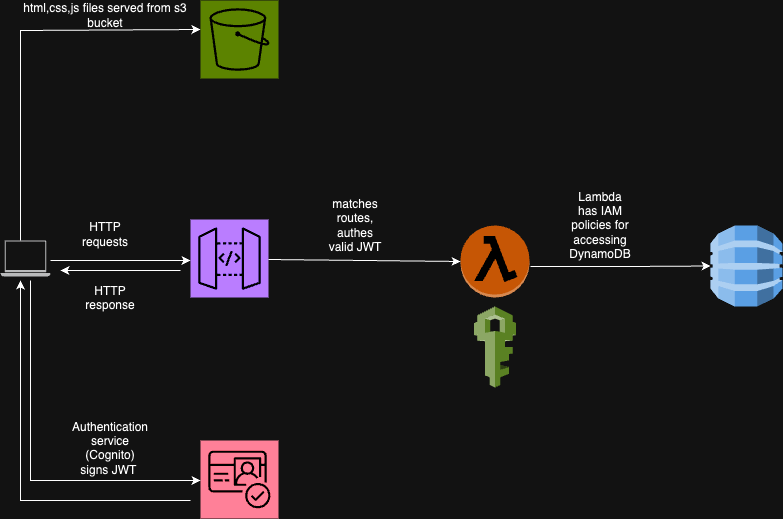

The diagram above was exported from draw.io. Its source (the exported page's mxGraphModel, read from the mxfile embedded in the PNG):
<mxGraphModel dx="1130" dy="1895" grid="1" gridSize="10" guides="1" tooltips="1" connect="1" arrows="1" fold="1" page="1" pageScale="1" pageWidth="850" pageHeight="1100" math="0" shadow="0">
  <root>
    <mxCell id="0" />
    <mxCell id="1" parent="0" />
    <mxCell id="IwDkLJ28mmgLb4watsOf-17" value="" style="outlineConnect=0;dashed=0;verticalLabelPosition=bottom;verticalAlign=top;align=center;html=1;shape=mxgraph.aws3.lambda_function;fillColor=#F58534;gradientColor=none;" vertex="1" parent="1">
      <mxGeometry x="500" y="205" width="69" height="72" as="geometry" />
    </mxCell>
    <mxCell id="IwDkLJ28mmgLb4watsOf-18" value="" style="sketch=0;pointerEvents=1;shadow=0;dashed=0;html=1;strokeColor=none;fillColor=#434445;aspect=fixed;labelPosition=center;verticalLabelPosition=bottom;verticalAlign=top;align=center;outlineConnect=0;shape=mxgraph.vvd.laptop;" vertex="1" parent="1">
      <mxGeometry x="40" y="220" width="50" height="36" as="geometry" />
    </mxCell>
    <mxCell id="IwDkLJ28mmgLb4watsOf-20" value="" style="endArrow=classic;html=1;rounded=0;" edge="1" parent="1">
      <mxGeometry width="50" height="50" relative="1" as="geometry">
        <mxPoint x="90" y="240" as="sourcePoint" />
        <mxPoint x="230" y="240" as="targetPoint" />
      </mxGeometry>
    </mxCell>
    <mxCell id="IwDkLJ28mmgLb4watsOf-23" value="" style="endArrow=classic;html=1;rounded=0;entryX=0;entryY=0.5;entryDx=0;entryDy=0;entryPerimeter=0;" edge="1" parent="1">
      <mxGeometry width="50" height="50" relative="1" as="geometry">
        <mxPoint x="60" y="220" as="sourcePoint" />
        <mxPoint x="240" y="9" as="targetPoint" />
        <Array as="points">
          <mxPoint x="60" y="10" />
        </Array>
      </mxGeometry>
    </mxCell>
    <mxCell id="IwDkLJ28mmgLb4watsOf-24" value="" style="sketch=0;points=[[0,0,0],[0.25,0,0],[0.5,0,0],[0.75,0,0],[1,0,0],[0,1,0],[0.25,1,0],[0.5,1,0],[0.75,1,0],[1,1,0],[0,0.25,0],[0,0.5,0],[0,0.75,0],[1,0.25,0],[1,0.5,0],[1,0.75,0]];outlineConnect=0;fontColor=#232F3E;fillColor=#7AA116;strokeColor=#ffffff;dashed=0;verticalLabelPosition=bottom;verticalAlign=top;align=center;html=1;fontSize=12;fontStyle=0;aspect=fixed;shape=mxgraph.aws4.resourceIcon;resIcon=mxgraph.aws4.s3;" vertex="1" parent="1">
      <mxGeometry x="240" y="-20" width="78" height="78" as="geometry" />
    </mxCell>
    <mxCell id="IwDkLJ28mmgLb4watsOf-25" value="html,css,js files served from s3 bucket" style="text;strokeColor=none;align=center;fillColor=none;html=1;verticalAlign=middle;whiteSpace=wrap;rounded=0;" vertex="1" parent="1">
      <mxGeometry x="60" y="-20" width="170" height="30" as="geometry" />
    </mxCell>
    <mxCell id="IwDkLJ28mmgLb4watsOf-27" value="" style="sketch=0;points=[[0,0,0],[0.25,0,0],[0.5,0,0],[0.75,0,0],[1,0,0],[0,1,0],[0.25,1,0],[0.5,1,0],[0.75,1,0],[1,1,0],[0,0.25,0],[0,0.5,0],[0,0.75,0],[1,0.25,0],[1,0.5,0],[1,0.75,0]];outlineConnect=0;fontColor=#232F3E;fillColor=#8C4FFF;strokeColor=#ffffff;dashed=0;verticalLabelPosition=bottom;verticalAlign=top;align=center;html=1;fontSize=12;fontStyle=0;aspect=fixed;shape=mxgraph.aws4.resourceIcon;resIcon=mxgraph.aws4.api_gateway;" vertex="1" parent="1">
      <mxGeometry x="230" y="199" width="78" height="78" as="geometry" />
    </mxCell>
    <mxCell id="IwDkLJ28mmgLb4watsOf-28" value="HTTP requests" style="text;strokeColor=none;align=center;fillColor=none;html=1;verticalAlign=middle;whiteSpace=wrap;rounded=0;" vertex="1" parent="1">
      <mxGeometry x="115" y="199" width="60" height="30" as="geometry" />
    </mxCell>
    <mxCell id="IwDkLJ28mmgLb4watsOf-33" value="" style="outlineConnect=0;dashed=0;verticalLabelPosition=bottom;verticalAlign=top;align=center;html=1;shape=mxgraph.aws3.dynamo_db;fillColor=#2E73B8;gradientColor=none;" vertex="1" parent="1">
      <mxGeometry x="750" y="205" width="72" height="81" as="geometry" />
    </mxCell>
    <mxCell id="IwDkLJ28mmgLb4watsOf-34" value="" style="outlineConnect=0;dashed=0;verticalLabelPosition=bottom;verticalAlign=top;align=center;html=1;shape=mxgraph.aws3.iam;fillColor=#759C3E;gradientColor=none;" vertex="1" parent="1">
      <mxGeometry x="513.5" y="286" width="42" height="81" as="geometry" />
    </mxCell>
    <mxCell id="IwDkLJ28mmgLb4watsOf-35" value="" style="endArrow=classic;html=1;rounded=0;entryX=0;entryY=0.5;entryDx=0;entryDy=0;entryPerimeter=0;" edge="1" parent="1" target="IwDkLJ28mmgLb4watsOf-33">
      <mxGeometry width="50" height="50" relative="1" as="geometry">
        <mxPoint x="570" y="246" as="sourcePoint" />
        <mxPoint x="680" y="199" as="targetPoint" />
        <Array as="points">
          <mxPoint x="670" y="246" />
        </Array>
      </mxGeometry>
    </mxCell>
    <mxCell id="IwDkLJ28mmgLb4watsOf-36" value="Lambda has IAM policies for accessing DynamoDB" style="text;strokeColor=none;align=center;fillColor=none;html=1;verticalAlign=middle;whiteSpace=wrap;rounded=0;" vertex="1" parent="1">
      <mxGeometry x="610" y="190" width="60" height="30" as="geometry" />
    </mxCell>
    <mxCell id="IwDkLJ28mmgLb4watsOf-38" value="" style="sketch=0;points=[[0,0,0],[0.25,0,0],[0.5,0,0],[0.75,0,0],[1,0,0],[0,1,0],[0.25,1,0],[0.5,1,0],[0.75,1,0],[1,1,0],[0,0.25,0],[0,0.5,0],[0,0.75,0],[1,0.25,0],[1,0.5,0],[1,0.75,0]];outlineConnect=0;fontColor=#232F3E;fillColor=#DD344C;strokeColor=#ffffff;dashed=0;verticalLabelPosition=bottom;verticalAlign=top;align=center;html=1;fontSize=12;fontStyle=0;aspect=fixed;shape=mxgraph.aws4.resourceIcon;resIcon=mxgraph.aws4.cognito;" vertex="1" parent="1">
      <mxGeometry x="240" y="420" width="78" height="78" as="geometry" />
    </mxCell>
    <mxCell id="IwDkLJ28mmgLb4watsOf-39" value="" style="endArrow=classic;html=1;rounded=0;" edge="1" parent="1">
      <mxGeometry width="50" height="50" relative="1" as="geometry">
        <mxPoint x="70" y="260" as="sourcePoint" />
        <mxPoint x="240" y="460" as="targetPoint" />
        <Array as="points">
          <mxPoint x="70" y="460" />
        </Array>
      </mxGeometry>
    </mxCell>
    <mxCell id="IwDkLJ28mmgLb4watsOf-41" value="" style="endArrow=classic;html=1;rounded=0;entryX=0;entryY=0.5;entryDx=0;entryDy=0;entryPerimeter=0;" edge="1" parent="1" target="IwDkLJ28mmgLb4watsOf-17">
      <mxGeometry width="50" height="50" relative="1" as="geometry">
        <mxPoint x="308" y="239" as="sourcePoint" />
        <mxPoint x="358" y="189" as="targetPoint" />
      </mxGeometry>
    </mxCell>
    <mxCell id="IwDkLJ28mmgLb4watsOf-42" value="Authentication service (Cognito) signs JWT&amp;nbsp;&lt;div&gt;&lt;br&gt;&lt;/div&gt;" style="text;strokeColor=none;align=center;fillColor=none;html=1;verticalAlign=middle;whiteSpace=wrap;rounded=0;" vertex="1" parent="1">
      <mxGeometry x="120" y="420" width="60" height="30" as="geometry" />
    </mxCell>
    <mxCell id="IwDkLJ28mmgLb4watsOf-43" value="" style="endArrow=classic;html=1;rounded=0;" edge="1" parent="1">
      <mxGeometry width="50" height="50" relative="1" as="geometry">
        <mxPoint x="230" y="480" as="sourcePoint" />
        <mxPoint x="60" y="260" as="targetPoint" />
        <Array as="points">
          <mxPoint x="60" y="480" />
        </Array>
      </mxGeometry>
    </mxCell>
    <mxCell id="IwDkLJ28mmgLb4watsOf-44" value="" style="endArrow=classic;html=1;rounded=0;" edge="1" parent="1">
      <mxGeometry width="50" height="50" relative="1" as="geometry">
        <mxPoint x="220" y="250" as="sourcePoint" />
        <mxPoint x="100" y="250" as="targetPoint" />
      </mxGeometry>
    </mxCell>
    <mxCell id="IwDkLJ28mmgLb4watsOf-45" value="HTTP response&lt;div&gt;&lt;br&gt;&lt;/div&gt;" style="text;strokeColor=none;align=center;fillColor=none;html=1;verticalAlign=middle;whiteSpace=wrap;rounded=0;" vertex="1" parent="1">
      <mxGeometry x="120" y="270" width="60" height="30" as="geometry" />
    </mxCell>
    <mxCell id="IwDkLJ28mmgLb4watsOf-46" value="matches routes, authes valid JWT" style="text;strokeColor=none;align=center;fillColor=none;html=1;verticalAlign=middle;whiteSpace=wrap;rounded=0;" vertex="1" parent="1">
      <mxGeometry x="365" y="190" width="60" height="30" as="geometry" />
    </mxCell>
  </root>
</mxGraphModel>